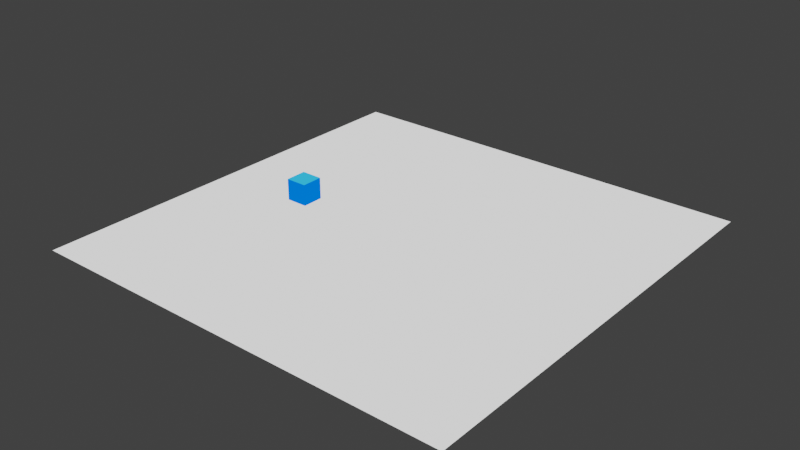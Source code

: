 # Source: paths.blend  (saved by Blender 3.0.42; exported with 4.5.12 LTS)
import bpy
from mathutils import Matrix  # noqa: F401  (used for matrix-valued properties, if any)

bpy.ops.wm.read_factory_settings(use_empty=True)
scene = bpy.context.scene
scene.name = 'Scene'

# ---- collections
col_collection = bpy.data.collections.new('Collection'); scene.collection.children.link(col_collection)

# ---- materials (node trees are filled in below, after node groups)
mat_material = bpy.data.materials.new('Material')
mat_material.alpha_threshold = 0.0
mat_material.use_backface_culling = True
mat_material.use_transparent_shadow = False
mat_material.line_color = (0.0, 0.0, 0.0, 1.0)

# ---- material node trees
mat_material.use_nodes = True; mat_material.node_tree.nodes.clear()
_N = mat_material.node_tree.nodes; _L = mat_material.node_tree.links
n0 = _N.new('ShaderNodeOutputMaterial'); n0.name = 'Material Output'; n0.location = (300, 300)
n1 = _N.new('ShaderNodeBackground'); n1.name = 'Background'; n1.location = (10, 300)
n2 = _N.new('ShaderNodeVertexColor'); n2.name = 'Vertex Color'; n2.location = (-180, 280)
_L.new(n1.outputs[0], n0.inputs[0])
_L.new(n2.outputs[0], n1.inputs[0])
n0.is_active_output = True

# ---- world
world_world = bpy.data.worlds.new('World'); scene.world = world_world
world_world.use_nodes = True; world_world.node_tree.nodes.clear()
_N = world_world.node_tree.nodes; _L = world_world.node_tree.links
n0 = _N.new('ShaderNodeOutputWorld'); n0.name = 'World Output'; n0.location = (300, 300)
n1 = _N.new('ShaderNodeBackground'); n1.name = 'Background'; n1.location = (10, 300)
n1.inputs[0].default_value = (0.04445, 0.04445, 0.04445, 1.0)
_L.new(n1.outputs[0], n0.inputs[0])
n0.is_active_output = True
world_world.color = (0.05088, 0.05088, 0.05088)
world_world.use_sun_shadow = False
world_world.sun_shadow_jitter_overblur = 0.0

# ---- meshes
me_cube_003 = bpy.data.meshes.new('Cube.003')
me_cube_003.from_pydata([(-1.0, -1.0, -1.0), (-1.0, -1.0, 1.0), (-1.0, 1.0, -1.0), (-1.0, 1.0, 1.0), (1.0, -1.0, -1.0), (1.0, -1.0, 1.0), (1.0, 1.0, -1.0), (1.0, 1.0, 1.0)], [], [(0, 1, 3, 2), (2, 3, 7, 6), (6, 7, 5, 4), (4, 5, 1, 0), (2, 6, 4, 0), (7, 3, 1, 5)])
_uv = me_cube_003.uv_layers.new(name='UVMap')
_uv.uv.foreach_set('vector', [0.375, 0.0, 0.625, 0.0, 0.625, 0.25, 0.375, 0.25, 0.375, 0.25, 0.625, 0.25, 0.625, 0.5, 0.375, 0.5, 0.375, 0.5, 0.625, 0.5, 0.625, 0.75, 0.375, 0.75, 0.375, 0.75, 0.625, 0.75, 0.625, 1.0, 0.375, 1.0, 0.125, 0.5, 0.375, 0.5, 0.375, 0.75, 0.125, 0.75, 0.625, 0.5, 0.875, 0.5, 0.875, 0.75, 0.625, 0.75])
_ca = me_cube_003.color_attributes.new('Col', 'BYTE_COLOR', 'CORNER')
_ca.data.foreach_set('color', [0.0, 0.1559, 1.0, 1.0, 0.0, 0.1559, 1.0, 1.0, 0.0, 0.1559, 1.0, 1.0, 0.0, 0.1559, 1.0, 1.0, 0.0, 0.1559, 1.0, 1.0, 0.0, 0.1559, 1.0, 1.0, 0.0, 0.1559, 1.0, 1.0, 0.0, 0.1559, 1.0, 1.0, 0.0, 0.1559, 1.0, 1.0, 0.0, 0.1559, 1.0, 1.0, 0.0, 0.1559, 1.0, 1.0, 0.0, 0.1559, 1.0, 1.0, 0.0, 0.1559, 1.0, 1.0, 0.0, 0.1559, 1.0, 1.0, 0.0, 0.1559, 1.0, 1.0, 0.0, 0.1559, 1.0, 1.0, 0.0, 0.1559, 1.0, 1.0, 0.0, 0.1559, 1.0, 1.0, 0.0, 0.1559, 1.0, 1.0, 0.0, 0.1559, 1.0, 1.0, 0.03434, 0.4851, 1.0, 1.0, 0.03434, 0.4851, 1.0, 1.0, 0.03434, 0.4851, 1.0, 1.0, 0.03434, 0.4851, 1.0, 1.0])
me_cube_003.materials.append(mat_material)
me_cube_003.use_remesh_fix_poles = True
me_cube_003.use_remesh_preserve_attributes = False
me_cube_003.use_paint_bone_selection = False
me_cube_003.use_paint_mask = True
me_cube_003.update()
me_plane_001 = bpy.data.meshes.new('Plane.001')
me_plane_001.from_pydata([(-20.0, -20.0, 0.0), (20.0, -20.0, 0.0), (-20.0, 20.0, 0.0), (20.0, 20.0, 0.0)], [], [(0, 1, 3, 2)])
_uv = me_plane_001.uv_layers.new(name='UVMap')
_uv.uv.foreach_set('vector', [0.0, 0.0, 1.0, 0.0, 1.0, 1.0, 0.0, 1.0])
_ca = me_plane_001.color_attributes.new('Col', 'BYTE_COLOR', 'CORNER')
_ca.data.foreach_set('color', [1.0, 1.0, 1.0, 1.0, 1.0, 1.0, 1.0, 1.0, 1.0, 1.0, 1.0, 1.0, 1.0, 1.0, 1.0, 1.0])
me_plane_001.materials.append(mat_material)
me_plane_001.use_remesh_fix_poles = True
me_plane_001.use_remesh_preserve_attributes = False
me_plane_001.update()

# ---- curves / text
cu_path = bpy.data.curves.new('Path', 'CURVE')
cu_path.dimensions = '3D'
_sp = cu_path.splines.new('NURBS'); _sp.points.add(3)
_sp.points.foreach_set('co', [-10.0, 0.0, 0.0, 1.0, -3.0, 4.0, 0.0, 1.0, 8.0, -4.0, 0.0, 1.0, -4.6, -5.0, 0.0, 1.0])
_sp.order_u = 2
_sp.order_v = 0
_sp.use_cyclic_u = True
cu_path.use_path = True
cu_path.fill_mode = 'FULL'

# ---- objects
ob_cube = bpy.data.objects.new('Cube', me_cube_003)
ob_plane = bpy.data.objects.new('Plane', me_plane_001)
ob_path = bpy.data.objects.new('Path', cu_path)

# ---- transforms, parenting, visibility, modifiers, constraints
ob_cube.location = (-11.0, 0.0, 1.0)
ob_plane.location = (0.0, 0.0, 0.0)
ob_path.location = (-1.0, 0.0, 1.0)

# ---- collection membership
col_collection.objects.link(ob_cube)
col_collection.objects.link(ob_plane)
col_collection.objects.link(ob_path)

# ---- scene / render settings (as saved in the file)
scene.frame_start = 1; scene.frame_end = 250; scene.frame_set(1)
scene.render.engine = 'BLENDER_EEVEE_NEXT'
scene.cycles.sampling_pattern = 'TABULATED_SOBOL'
scene.cycles.use_light_tree = False
scene.view_settings.view_transform = 'Filmic'
bpy.context.view_layer.update()

# ---- added for rendering (the .blend has no active camera and no usable light): camera, sun
cam_auto = bpy.data.cameras.new('AutoCamera')
cam_auto.lens = 50.0
cam_auto.sensor_width = 36.0
cam_auto.clip_end = 1000.0
ob_auto_camera = bpy.data.objects.new('AutoCamera', cam_auto)
scene.collection.objects.link(ob_auto_camera)
ob_auto_camera.location = (52.3713, -62.8456, 42.897)
ob_auto_camera.rotation_euler = (1.09748, -7.21219e-08, 0.694738)
scene.camera = ob_auto_camera
light_auto_sun = bpy.data.lights.new('AutoSun', 'SUN')
light_auto_sun.energy = 3.0
light_auto_sun.angle = 0.0523599
ob_auto_sun = bpy.data.objects.new('AutoSun', light_auto_sun)
scene.collection.objects.link(ob_auto_sun)
ob_auto_sun.rotation_euler = (0.872665, 0.174533, 0.523599)
bpy.context.view_layer.update()
